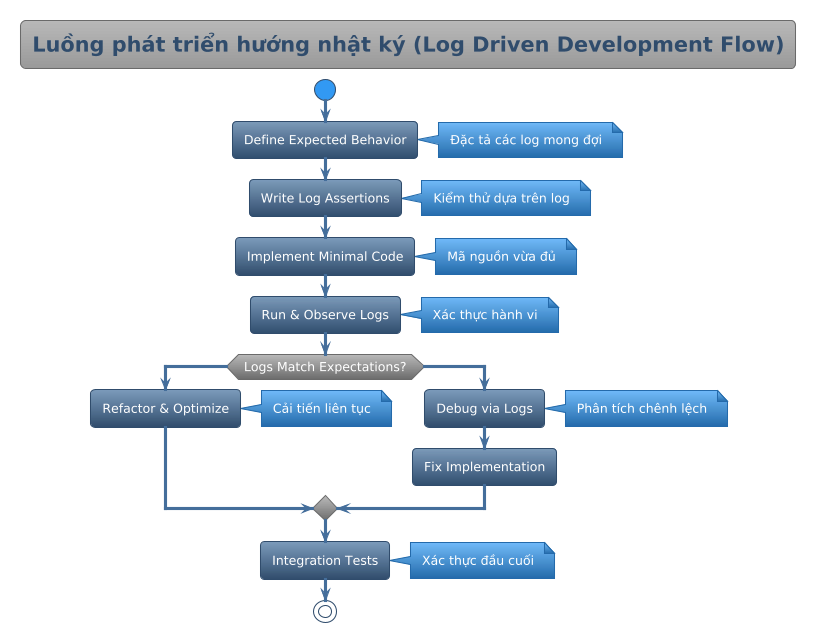

The diagram above was rendered by PlantUML. Its source (embedded in the PNG):
@startuml



skinparam backgroundColor transparent
skinparam useBetaStyle false






<style>
  root {
    BackgroundColor transparent
    FontColor #ffffff
    HyperLinkColor #fd7e14
    LineColor #304d6d
    LineThickness 1
    Margin 10
    Padding 6
    Shadowing 0.0
  }
  node {
   Padding 15
   roundcorner 20
   BackgroundColor #446e9b-#304d6d
  }
  caption {
    LineThickness 0
  }
  footer {
    LineThickness 0
  }
  groupHeader {
    BackgroundColor #999999
    FontColor #3399f3
    FontStyle bold
  }
  header {
    LineThickness 0
  }
  referenceHeader {
    BackgroundColor transparent
    FontColor #333333
    FontStyle bold
  }
  separator {
    BackgroundColor #ffffff
    FontColor transparent
    FontStyle bold
  }
  title {
	FontSize 20
	BorderRoundCorner            8
	BorderThickness 	         1
	BackgroundColor  #b8b8b8-#999999
	FontColor #446e9b
	BorderColor #999999
  }
  nwdiagDiagram {
	network {
			FontColor #ffffff
	BorderColor #304d6d
	BackgroundColor #7c9ab9-#304d6d    
		LineColor #446e9b
		LineThickness 1.0
		FontColor #304d6d
	}
	server {
			FontColor #ffffff
	BorderColor #304d6d
	BackgroundColor #7c9ab9-#304d6d
	}
	arrow {
		FontColor #304d6d
		LineColor #304d6d
	}
	group {
		BackGroundColor #eeeeee
		LineColor #a7a7a7
		LineThickness 2.0
		Margin 5
		Padding 5
	}
  }
  ganttDiagram {
	task {
			FontColor #ffffff
	BorderColor #304d6d
	BackgroundColor #7c9ab9-#304d6d
		LineColor #446e9b
		Margin 10 2 2 2
		Padding 6
	}
	note {
		FontColor #ffffff
		LineColor #246baa
		BackGroundColor #3399f3
	}
	separator {
		LineColor #999999
		BackGroundColor #999999-#6b6b6b
		FontColor #ffffff
	}
	milestone {
		FontColor #3399f3
		FontSize 16
		FontStyle italic
		BackGroundColor #999999
		LineColor #6b6b6b
	}
	timeline {
		BackgroundColor #999999
		FontColor #ffffff
	}
	closed {
		BackgroundColor #945200
		FontColor #ffffff
	}
  }
</style>
skinparam defaultFontName       "Verdana"
skinparam defaultFontSize       12
skinparam dpi                   100
skinparam shadowing             false
skinparam roundcorner           8
skinparam ParticipantPadding    40
skinparam BoxPadding            40
skinparam Padding               5
skinparam ArrowColor            #333333
skinparam stereotype {
    CBackgroundColor #b8b8b8
    CBorderColor #6b6b6b
    ABackgroundColor #4cbc5c
    ABorderColor #32a243
    IBackgroundColor #dc4e4d
    IBorderColor #900100
    EBackgroundColor #e19e4d
    EBorderColor #945200
    NBackgroundColor #70b8f7
    NBorderColor #246baa
}
skinparam title {
	FontColor	                 #304d6d
	BorderColor	                 #6b6b6b
	FontSize	    	         20
	BorderRoundCorner            8
	BorderThickness 	         1
	BackgroundColor              #b8b8b8-#999999
}

skinparam legend {
	BackgroundColor #999999
	BorderColor #6b6b6b
	FontColor #eeeeee
}

skinparam swimlane {
	BorderColor #3399f3
	BorderThickness 2
	TitleBackgroundColor  #b8b8b8-#999999
	TitleFontColor #304d6d
}


skinparam activity {
		FontColor #ffffff
	BorderColor #304d6d
	BackgroundColor #7c9ab9-#304d6d
	BarColor #3cb521
	StartColor #3399f3
	EndColor #3399f3
	DiamondBackgroundColor #b8b8b8-#6b6b6b
  	DiamondBorderColor #6b6b6b
  	DiamondFontColor #ffffff
}


skinparam participant {
		FontColor #ffffff
	BorderColor #304d6d
	BackgroundColor #7c9ab9-#304d6d
	ParticipantBorderThickness 2
}


skinparam actor {
		FontColor #ffffff
	BorderColor #304d6d
	BackgroundColor #7c9ab9-#304d6d
}


skinparam arrow {
	Thickness 3
	Color #446e9b
	FontColor #ffffff
}


skinparam sequence {
	BorderColor #446e9b
	TitleFontColor #446e9b
	BackgroundColor transparent
	StartColor #446e9b
	EndColor #446e9b
	BoxBackgroundColor transparent
	BoxBorderColor #333333
	BoxFontColor #333333
	DelayFontColor #333333
	LifeLineBorderColor #999999
	LifeLineBorderThickness 2
	LifeLineBackgroundColor #6b6b6b-#6b6b6b
	GroupBorderColor #333333
	GroupFontColor #333333
	GroupHeaderFontColor #3399f3
	GroupBackgroundColor #6b6b6b-#6b6b6b
	GroupHeaderBackgroundColor transparent
	DividerBackgroundColor #707070-#242424
    DividerBorderColor #333333
    DividerBorderThickness 2
    DividerFontColor #eeeeee
	ReferenceBackgroundColor transparent
	ReferenceBorderColor #333333
	ReferenceFontColor #333333
	ReferenceHeaderFontColor #3399f3
	ReferenceHeaderBackgroundColor #6b6b6b-#6b6b6b
	StereotypeFontColor #ffffff
}


skinparam partition {
	BorderColor #446e9b
	FontColor #446e9b
	BackgroundColor transparent
}


skinparam collections {
		FontColor #ffffff
	BorderColor #304d6d
	BackgroundColor #7c9ab9-#304d6d
}


skinparam control {
		FontColor #ffffff
	BorderColor #304d6d
	BackgroundColor #7c9ab9-#304d6d
}


skinparam entity {
		FontColor #ffffff
	BorderColor #304d6d
	BackgroundColor #7c9ab9-#304d6d
}


skinparam boundary {
		FontColor #ffffff
	BorderColor #304d6d
	BackgroundColor #7c9ab9-#304d6d
}


skinparam agent {
	BackgroundColor #d47500
	BorderColor #e19e4d
	FontColor #333333
}


skinparam note {
	BorderThickness 1
	BackgroundColor #70b8f7-#246baa
	BorderColor #246baa
	FontColor #ffffff
}


skinparam artifact {
	BackgroundColor #333333
	BorderColor #242424
	FontColor #eeeeee
}


skinparam component {
		FontColor #ffffff
	BorderColor #304d6d
	BackgroundColor #7c9ab9-#304d6d
}


skinparam interface {
	BackgroundColor  #900100
	BorderColor  #cd0200
	FontColor #333333
}


skinparam storage {
	BackgroundColor #d47500
  	BorderColor #945200
	FontColor #ffffff
}


skinparam node {
	BackgroundColor  #999999
	BorderColor #eeeeee
	FontColor #eeeeee
}


skinparam cloud {
	BackgroundColor #F2FCFE-#eeeeee
	BorderColor #F2FCFE
	FontColor #333333
}


skinparam database {
		FontColor #ffffff
	BorderColor #304d6d
	BackgroundColor #7c9ab9-#304d6d
}


skinparam class {
		FontColor #ffffff
	BorderColor #304d6d
	BackgroundColor #7c9ab9-#304d6d
	FontColor #ffffff
	HeaderBackgroundColor #7c9ab9-#446e9b
	StereotypeFontColor #eeeeee
	BorderThickness 1
	AttributeFontColor #eeeeee
	AttributeFontSize 11
}


skinparam object {
		FontColor #ffffff
	BorderColor #304d6d
	BackgroundColor #7c9ab9-#304d6d
	StereotypeFontColor #333333
	BorderThickness 1
	AttributeFontColor #ffffff
	AttributeFontSize 11
}


skinparam usecase {
		FontColor #ffffff
	BorderColor #304d6d
	BackgroundColor #7c9ab9-#304d6d
	BorderThickness 2
	StereotypeFontColor #446e9b
}


skinparam rectangle {
		FontColor #ffffff
	BorderColor #304d6d
	BackgroundColor #7c9ab9-#304d6d
	BackgroundColor #b8b8b8-#6b6b6b
	BorderThickness 2
	StereotypeFontColor #446e9b
}


skinparam package {
	BackgroundColor #b8b8b8-#6b6b6b
  	BorderColor #446e9b
	FontColor #446e9b
	BorderThickness 2
}


skinparam folder {
	BackgroundColor #b8b8b8-#6b6b6b
  	BorderColor #d47500
	FontColor #d47500
	BorderThickness 2
}


skinparam frame {
	BackgroundColor #b8b8b8-#6b6b6b
  	BorderColor #3399f3
	FontColor #3399f3
	BorderThickness 2
}


skinparam state {
		FontColor #ffffff
	BorderColor #304d6d
	BackgroundColor #7c9ab9-#304d6d
	StartColor #3399f3
	EndColor #3399f3
	AttributeFontColor #ffffff
	AttributeFontSize 11
}


skinparam queue {
		FontColor #ffffff
	BorderColor #304d6d
	BackgroundColor #7c9ab9-#304d6d
}


skinparam card {
	BackgroundColor #70b8f7-#246baa
	BorderColor #246baa
	FontColor #ffffff
}


skinparam file {
	BackgroundColor #6b6b6b-#6b6b6b
	BorderColor #eeeeee
	FontColor #eeeeee
}


skinparam stack {
		FontColor #ffffff
	BorderColor #304d6d
	BackgroundColor #7c9ab9-#304d6d
}

title Luồng phát triển hướng nhật ký (Log Driven Development Flow)
start

:Define Expected Behavior;
note right: Đặc tả các log mong đợi

:Write Log Assertions;
note right: Kiểm thử dựa trên log

:Implement Minimal Code;
note right: Mã nguồn vừa đủ

:Run & Observe Logs;
note right: Xác thực hành vi

if (Logs Match Expectations?) then (yes)
  :Refactor & Optimize;
  note right: Cải tiến liên tục
else (no)
  :Debug via Logs;
  note right: Phân tích chênh lệch
  :Fix Implementation;
endif

:Integration Tests;
note right: Xác thực đầu cuối

stop

@enduml